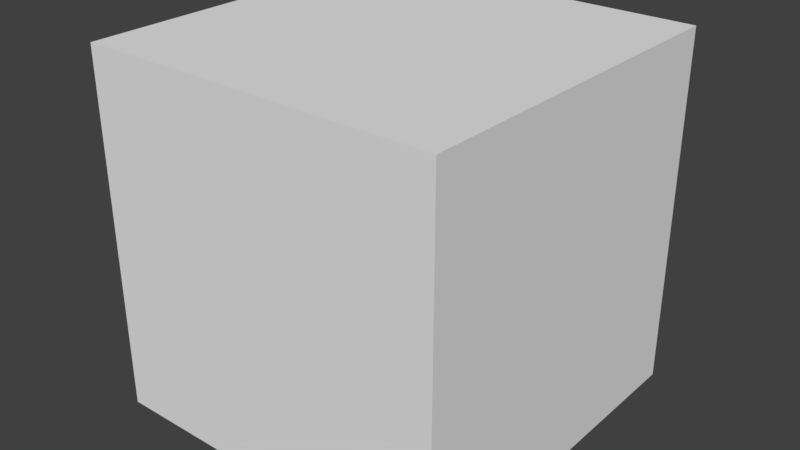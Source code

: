 # Source: startup.blend  (saved by Blender 2.78.0; exported with 4.5.12 LTS)
import bpy
from mathutils import Matrix  # noqa: F401  (used for matrix-valued properties, if any)

bpy.ops.wm.read_factory_settings(use_empty=True)
scene = bpy.context.scene
scene.name = 'Scene'

# ---- collections
col_collection_1 = bpy.data.collections.new('Collection 1'); scene.collection.children.link(col_collection_1)

# ---- materials (node trees are filled in below, after node groups)
mat_material = bpy.data.materials.new('Material')
mat_material.alpha_threshold = 0.0
mat_material.use_transparent_shadow = False
mat_material.roughness = 0.5
mat_material.line_color = (0.0, 0.0, 0.0, 1.0)

# ---- material node trees

# ---- world
world_world = bpy.data.worlds.new('World'); scene.world = world_world
world_world.color = (0.05088, 0.05088, 0.05088)
world_world.use_sun_shadow = False
world_world.sun_shadow_jitter_overblur = 0.0
world_world.cycles.sampling_method = 'MANUAL'

# ---- meshes
me_cube = bpy.data.meshes.new('Cube')
me_cube.from_pydata([(1.0, 1.0, -1.0), (1.0, -1.0, -1.0), (-1.0, -1.0, -1.0), (-1.0, 1.0, -1.0), (1.0, 1.0, 1.0), (1.0, -1.0, 1.0), (-1.0, -1.0, 1.0), (-1.0, 1.0, 1.0)], [], [(0, 1, 2, 3), (4, 7, 6, 5), (0, 4, 5, 1), (1, 5, 6, 2), (2, 6, 7, 3), (4, 0, 3, 7)])
me_cube.materials.append(mat_material)
me_cube.use_remesh_preserve_volume = False
me_cube.use_remesh_preserve_attributes = False
me_cube.use_mirror_vertex_groups = False
me_cube.update()

# ---- objects
ob_cube = bpy.data.objects.new('Cube', me_cube)

# ---- transforms, parenting, visibility, modifiers, constraints
ob_cube.location = (0.0, 0.0, 0.0)
ob_cube.lock_rotations_4d = False
ob_cube.empty_display_type = 'ARROWS'
ob_cube.lineart.crease_threshold = 0.0

# ---- collection membership
col_collection_1.objects.link(ob_cube)

# ---- scene / render settings (as saved in the file)
scene.frame_start = 1; scene.frame_end = 250; scene.frame_set(1)
scene.render.engine = 'BLENDER_EEVEE_NEXT'
scene.render.resolution_percentage = 50
scene.render.dither_intensity = 0.0
scene.cycles.use_denoising = False
scene.cycles.samples = 128
scene.cycles.sampling_pattern = 'TABULATED_SOBOL'
scene.cycles.light_sampling_threshold = 0.0
scene.cycles.use_adaptive_sampling = False
scene.cycles.use_light_tree = False
scene.cycles.blur_glossy = 0.0
scene.cycles.sample_clamp_indirect = 0.0
scene.view_settings.view_transform = 'Standard'
bpy.context.view_layer.update()

# ---- added for rendering (the .blend has no active camera and no usable light): camera, sun
cam_auto = bpy.data.cameras.new('AutoCamera')
cam_auto.lens = 50.0
cam_auto.sensor_width = 36.0
cam_auto.clip_end = 1000.0
ob_auto_camera = bpy.data.objects.new('AutoCamera', cam_auto)
scene.collection.objects.link(ob_auto_camera)
ob_auto_camera.location = (3.20507, -3.84609, 2.56406)
ob_auto_camera.rotation_euler = (1.09748, -7.21219e-08, 0.694738)
scene.camera = ob_auto_camera
light_auto_sun = bpy.data.lights.new('AutoSun', 'SUN')
light_auto_sun.energy = 3.0
light_auto_sun.angle = 0.0523599
ob_auto_sun = bpy.data.objects.new('AutoSun', light_auto_sun)
scene.collection.objects.link(ob_auto_sun)
ob_auto_sun.rotation_euler = (0.872665, 0.174533, 0.523599)
bpy.context.view_layer.update()

